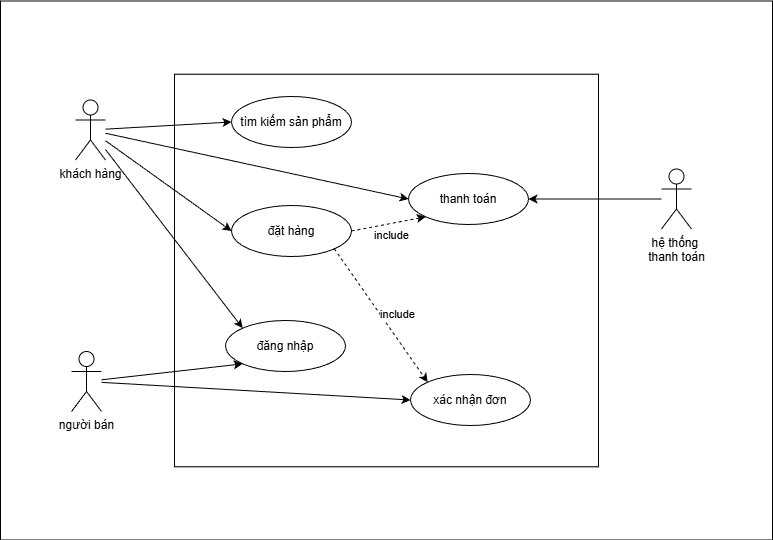

The diagram above was exported from draw.io. Its source (the exported page's mxGraphModel, read from the mxfile embedded in the PNG):
<mxGraphModel dx="1613" dy="929" grid="0" gridSize="10" guides="1" tooltips="1" connect="1" arrows="1" fold="1" page="1" pageScale="1" pageWidth="827" pageHeight="1169" background="#ffffff" math="0" shadow="0">
  <root>
    <mxCell id="0" />
    <mxCell id="1" parent="0" />
    <mxCell id="O6QHt6mFX8hVzfLr_y8I-20" value="" style="whiteSpace=wrap;html=1;strokeColor=default;" vertex="1" parent="1">
      <mxGeometry x="28" y="68.5" width="772" height="539" as="geometry" />
    </mxCell>
    <mxCell id="O6QHt6mFX8hVzfLr_y8I-17" value="" style="whiteSpace=wrap;html=1;" vertex="1" parent="1">
      <mxGeometry x="202" y="141.69" width="424" height="392.62" as="geometry" />
    </mxCell>
    <mxCell id="O6QHt6mFX8hVzfLr_y8I-79" style="rounded=0;orthogonalLoop=1;jettySize=auto;html=1;entryX=0;entryY=0.5;entryDx=0;entryDy=0;" edge="1" parent="1" source="O6QHt6mFX8hVzfLr_y8I-58" target="O6QHt6mFX8hVzfLr_y8I-73">
      <mxGeometry relative="1" as="geometry" />
    </mxCell>
    <mxCell id="O6QHt6mFX8hVzfLr_y8I-80" style="rounded=0;orthogonalLoop=1;jettySize=auto;html=1;entryX=0;entryY=0.5;entryDx=0;entryDy=0;" edge="1" parent="1" source="O6QHt6mFX8hVzfLr_y8I-58" target="O6QHt6mFX8hVzfLr_y8I-77">
      <mxGeometry relative="1" as="geometry" />
    </mxCell>
    <mxCell id="O6QHt6mFX8hVzfLr_y8I-81" style="rounded=0;orthogonalLoop=1;jettySize=auto;html=1;entryX=0;entryY=0;entryDx=0;entryDy=0;" edge="1" parent="1" source="O6QHt6mFX8hVzfLr_y8I-58" target="O6QHt6mFX8hVzfLr_y8I-76">
      <mxGeometry relative="1" as="geometry" />
    </mxCell>
    <mxCell id="O6QHt6mFX8hVzfLr_y8I-83" style="rounded=0;orthogonalLoop=1;jettySize=auto;html=1;entryX=0;entryY=0.5;entryDx=0;entryDy=0;" edge="1" parent="1" source="O6QHt6mFX8hVzfLr_y8I-58" target="O6QHt6mFX8hVzfLr_y8I-78">
      <mxGeometry relative="1" as="geometry" />
    </mxCell>
    <mxCell id="O6QHt6mFX8hVzfLr_y8I-58" value="khách hàng" style="shape=umlActor;verticalLabelPosition=bottom;verticalAlign=top;html=1;outlineConnect=0;" vertex="1" parent="1">
      <mxGeometry x="103" y="167.5" width="30" height="60" as="geometry" />
    </mxCell>
    <mxCell id="O6QHt6mFX8hVzfLr_y8I-82" style="rounded=0;orthogonalLoop=1;jettySize=auto;html=1;entryX=0;entryY=1;entryDx=0;entryDy=0;" edge="1" parent="1" source="O6QHt6mFX8hVzfLr_y8I-59" target="O6QHt6mFX8hVzfLr_y8I-76">
      <mxGeometry relative="1" as="geometry" />
    </mxCell>
    <mxCell id="O6QHt6mFX8hVzfLr_y8I-86" style="rounded=0;orthogonalLoop=1;jettySize=auto;html=1;entryX=0;entryY=0.5;entryDx=0;entryDy=0;" edge="1" parent="1" source="O6QHt6mFX8hVzfLr_y8I-59" target="O6QHt6mFX8hVzfLr_y8I-75">
      <mxGeometry relative="1" as="geometry" />
    </mxCell>
    <mxCell id="O6QHt6mFX8hVzfLr_y8I-59" value="người bán" style="shape=umlActor;verticalLabelPosition=bottom;verticalAlign=top;html=1;outlineConnect=0;" vertex="1" parent="1">
      <mxGeometry x="99" y="419" width="30" height="60" as="geometry" />
    </mxCell>
    <mxCell id="O6QHt6mFX8hVzfLr_y8I-84" style="edgeStyle=orthogonalEdgeStyle;rounded=0;orthogonalLoop=1;jettySize=auto;html=1;entryX=1;entryY=0.5;entryDx=0;entryDy=0;" edge="1" parent="1" source="O6QHt6mFX8hVzfLr_y8I-60" target="O6QHt6mFX8hVzfLr_y8I-78">
      <mxGeometry relative="1" as="geometry" />
    </mxCell>
    <mxCell id="O6QHt6mFX8hVzfLr_y8I-60" value="hệ thống&amp;nbsp;&lt;div&gt;thanh toán&lt;/div&gt;" style="shape=umlActor;verticalLabelPosition=bottom;verticalAlign=top;html=1;outlineConnect=0;" vertex="1" parent="1">
      <mxGeometry x="689" y="236.5" width="30" height="60" as="geometry" />
    </mxCell>
    <mxCell id="O6QHt6mFX8hVzfLr_y8I-85" value="include" style="rounded=0;orthogonalLoop=1;jettySize=auto;html=1;exitX=1;exitY=0.5;exitDx=0;exitDy=0;entryX=0;entryY=1;entryDx=0;entryDy=0;dashed=1;" edge="1" parent="1" source="O6QHt6mFX8hVzfLr_y8I-73" target="O6QHt6mFX8hVzfLr_y8I-78">
      <mxGeometry x="-0.0051" y="-12" relative="1" as="geometry">
        <mxPoint as="offset" />
      </mxGeometry>
    </mxCell>
    <mxCell id="O6QHt6mFX8hVzfLr_y8I-87" value="include" style="rounded=0;orthogonalLoop=1;jettySize=auto;html=1;exitX=1;exitY=1;exitDx=0;exitDy=0;entryX=0;entryY=0;entryDx=0;entryDy=0;dashed=1;" edge="1" parent="1" source="O6QHt6mFX8hVzfLr_y8I-73" target="O6QHt6mFX8hVzfLr_y8I-75">
      <mxGeometry x="0.1229" y="14" relative="1" as="geometry">
        <mxPoint y="-1" as="offset" />
      </mxGeometry>
    </mxCell>
    <mxCell id="O6QHt6mFX8hVzfLr_y8I-73" value="đặt hàng&lt;span style=&quot;color: rgba(0, 0, 0, 0); font-family: monospace; font-size: 0px; text-align: start; text-wrap-mode: nowrap;&quot;&gt;%3CmxGraphModel%3E%3Croot%3E%3CmxCell%20id%3D%220%22%2F%3E%3CmxCell%20id%3D%221%22%20parent%3D%220%22%2F%3E%3CmxCell%20id%3D%222%22%20value%3D%22x%C3%A1c%20nh%E1%BA%ADn%20%C4%91%C6%A1n%22%20style%3D%22ellipse%3BwhiteSpace%3Dwrap%3Bhtml%3D1%3B%22%20vertex%3D%221%22%20parent%3D%221%22%3E%3CmxGeometry%20x%3D%22434%22%20y%3D%22424%22%20width%3D%22120%22%20height%3D%2280%22%20as%3D%22geometry%22%2F%3E%3C%2FmxCell%3E%3C%2Froot%3E%3C%2FmxGraphModel%3E&lt;/span&gt;" style="ellipse;whiteSpace=wrap;html=1;" vertex="1" parent="1">
      <mxGeometry x="259" y="273" width="120" height="51" as="geometry" />
    </mxCell>
    <mxCell id="O6QHt6mFX8hVzfLr_y8I-75" value="xác nhận đơn" style="ellipse;whiteSpace=wrap;html=1;" vertex="1" parent="1">
      <mxGeometry x="438" y="442" width="120" height="51" as="geometry" />
    </mxCell>
    <mxCell id="O6QHt6mFX8hVzfLr_y8I-76" value="đăng nhập" style="ellipse;whiteSpace=wrap;html=1;" vertex="1" parent="1">
      <mxGeometry x="253" y="388" width="120" height="51" as="geometry" />
    </mxCell>
    <mxCell id="O6QHt6mFX8hVzfLr_y8I-77" value="tìm kiếm sản phẩm" style="ellipse;whiteSpace=wrap;html=1;" vertex="1" parent="1">
      <mxGeometry x="259" y="164" width="120" height="51" as="geometry" />
    </mxCell>
    <mxCell id="O6QHt6mFX8hVzfLr_y8I-78" value="thanh toán" style="ellipse;whiteSpace=wrap;html=1;" vertex="1" parent="1">
      <mxGeometry x="436" y="241" width="120" height="51" as="geometry" />
    </mxCell>
  </root>
</mxGraphModel>